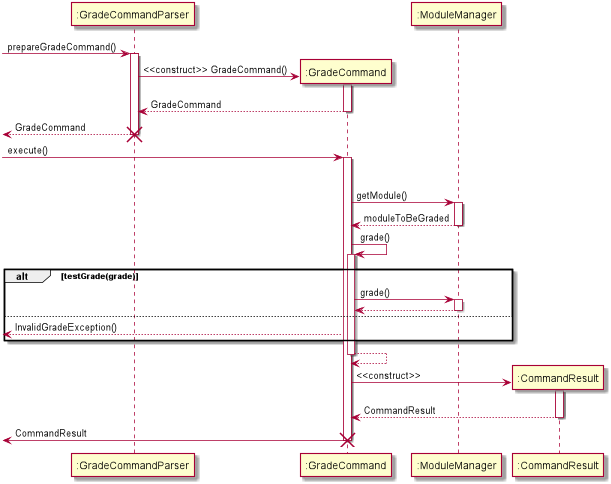

The diagram above was rendered by PlantUML. Its source (embedded in the PNG):
@startuml
-> ":GradeCommandParser": prepareGradeCommand()
activate ":GradeCommandParser"
create ":GradeCommand"
":GradeCommandParser" -> ":GradeCommand": <<construct>> GradeCommand()
activate ":GradeCommand"
":GradeCommandParser" <-- ":GradeCommand" : GradeCommand
deactivate ":GradeCommand"
<-- ":GradeCommandParser" : GradeCommand
deactivate ":GradeCommandParser"
destroy ":GradeCommandParser"
-> ":GradeCommand" : execute()
activate ":GradeCommand"
deactivate ":GradeCommandParser"
":GradeCommand" -> ":ModuleManager" : getModule()
activate ":ModuleManager"
":GradeCommand" <-- ":ModuleManager" :moduleToBeGraded
deactivate ":ModuleManager"
":GradeCommand" -> ":GradeCommand" : grade()
alt testGrade(grade)
    activate ":GradeCommand"
    ":GradeCommand" -> ":ModuleManager" :grade()
    activate ":ModuleManager"
    ":GradeCommand" <-- ":ModuleManager"
    deactivate ":ModuleManager"
else
    <-- ":GradeCommand" : InvalidGradeException()
end
":GradeCommand" --> ":GradeCommand"
deactivate ":GradeCommand"
create ":CommandResult"
":GradeCommand" -> ":CommandResult" : <<construct>>
activate ":CommandResult"
":GradeCommand" <-- ":CommandResult" : CommandResult
deactivate ":CommandResult"
<- ":GradeCommand" : CommandResult
deactivate ":GradeCommand"
destroy ":GradeCommand"
@enduml